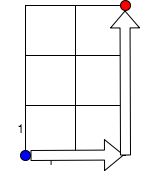

The diagram above was exported from draw.io. Its source (the exported page's mxGraphModel, read from the mxfile embedded in the PNG):
<mxGraphModel dx="473" dy="332" grid="1" gridSize="10" guides="1" tooltips="1" connect="1" arrows="1" fold="1" page="1" pageScale="1" pageWidth="827" pageHeight="1169" math="0" shadow="0">
  <root>
    <mxCell id="0" />
    <mxCell id="1" parent="0" />
    <mxCell id="fFbCq5e3nudwfkLGGRP3-1" value="" style="whiteSpace=wrap;html=1;aspect=fixed;" vertex="1" parent="1">
      <mxGeometry x="120" y="120" width="50" height="50" as="geometry" />
    </mxCell>
    <mxCell id="fFbCq5e3nudwfkLGGRP3-2" value="" style="whiteSpace=wrap;html=1;aspect=fixed;" vertex="1" parent="1">
      <mxGeometry x="170" y="120" width="50" height="50" as="geometry" />
    </mxCell>
    <mxCell id="fFbCq5e3nudwfkLGGRP3-3" value="" style="whiteSpace=wrap;html=1;aspect=fixed;" vertex="1" parent="1">
      <mxGeometry x="120" y="170" width="50" height="50" as="geometry" />
    </mxCell>
    <mxCell id="fFbCq5e3nudwfkLGGRP3-4" value="" style="whiteSpace=wrap;html=1;aspect=fixed;" vertex="1" parent="1">
      <mxGeometry x="170" y="170" width="50" height="50" as="geometry" />
    </mxCell>
    <mxCell id="fFbCq5e3nudwfkLGGRP3-5" value="" style="whiteSpace=wrap;html=1;aspect=fixed;" vertex="1" parent="1">
      <mxGeometry x="120" y="220" width="50" height="50" as="geometry" />
    </mxCell>
    <mxCell id="fFbCq5e3nudwfkLGGRP3-6" value="" style="whiteSpace=wrap;html=1;aspect=fixed;" vertex="1" parent="1">
      <mxGeometry x="170" y="220" width="50" height="50" as="geometry" />
    </mxCell>
    <mxCell id="fFbCq5e3nudwfkLGGRP3-7" value="" style="ellipse;whiteSpace=wrap;html=1;aspect=fixed;fillColor=#0000FF;" vertex="1" parent="1">
      <mxGeometry x="115" y="265" width="10" height="10" as="geometry" />
    </mxCell>
    <mxCell id="fFbCq5e3nudwfkLGGRP3-8" value="" style="ellipse;whiteSpace=wrap;html=1;aspect=fixed;fillColor=#FF0000;" vertex="1" parent="1">
      <mxGeometry x="215" y="115" width="10" height="10" as="geometry" />
    </mxCell>
    <mxCell id="fFbCq5e3nudwfkLGGRP3-10" value="1" style="text;html=1;strokeColor=none;fillColor=none;align=center;verticalAlign=middle;whiteSpace=wrap;rounded=0;" vertex="1" parent="1">
      <mxGeometry x="125" y="265" width="40" height="20" as="geometry" />
    </mxCell>
    <mxCell id="fFbCq5e3nudwfkLGGRP3-11" value="1" style="text;html=1;strokeColor=none;fillColor=none;align=center;verticalAlign=middle;whiteSpace=wrap;rounded=0;" vertex="1" parent="1">
      <mxGeometry x="95" y="232.5" width="40" height="20" as="geometry" />
    </mxCell>
    <mxCell id="fFbCq5e3nudwfkLGGRP3-12" value="" style="shape=flexArrow;endArrow=classic;html=1;entryX=0.97;entryY=0.99;entryDx=0;entryDy=0;entryPerimeter=0;exitX=0;exitY=0.25;exitDx=0;exitDy=0;fillColor=#FFFFFF;" edge="1" parent="1" source="fFbCq5e3nudwfkLGGRP3-10" target="fFbCq5e3nudwfkLGGRP3-6">
      <mxGeometry width="50" height="50" relative="1" as="geometry">
        <mxPoint x="100" y="360" as="sourcePoint" />
        <mxPoint x="150" y="310" as="targetPoint" />
      </mxGeometry>
    </mxCell>
    <mxCell id="fFbCq5e3nudwfkLGGRP3-13" value="" style="shape=flexArrow;endArrow=classic;html=1;fillColor=#FFFFFF;entryX=0.99;entryY=0.1;entryDx=0;entryDy=0;entryPerimeter=0;endWidth=18;endSize=5.305;" edge="1" parent="1" target="fFbCq5e3nudwfkLGGRP3-2">
      <mxGeometry width="50" height="50" relative="1" as="geometry">
        <mxPoint x="220" y="270" as="sourcePoint" />
        <mxPoint x="150" y="310" as="targetPoint" />
      </mxGeometry>
    </mxCell>
  </root>
</mxGraphModel>